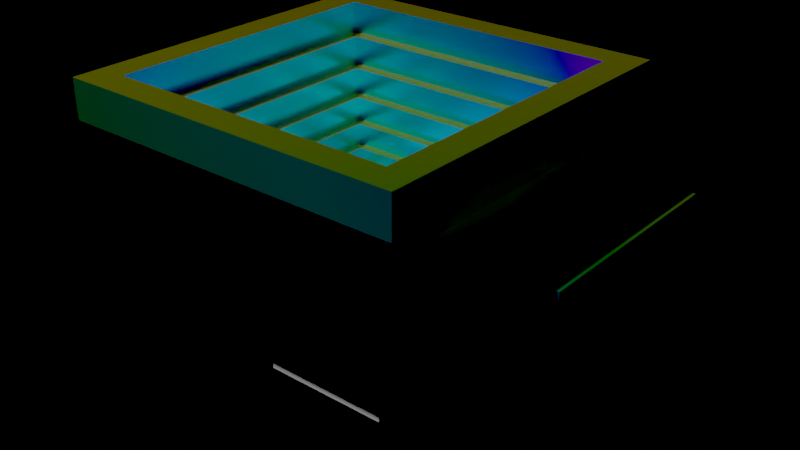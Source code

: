 # Source: bismuth.blend  (saved by Blender 2.80.75; exported with 4.5.12 LTS)
import bpy
from mathutils import Matrix  # noqa: F401  (used for matrix-valued properties, if any)

bpy.ops.wm.read_factory_settings(use_empty=True)
scene = bpy.context.scene
scene.name = 'Scene'

# ---- collections
col_objects = bpy.data.collections.new('Objects'); scene.collection.children.link(col_objects)

# ---- materials (node trees are filled in below, after node groups)
mat_material = bpy.data.materials.new('Material')
mat_material.alpha_threshold = 0.0
mat_material.line_color = (0.0, 0.0, 0.0, 1.0)
mat_material_001 = bpy.data.materials.new('Material.001')
mat_material_001.alpha_threshold = 0.0
mat_material_001.line_color = (0.0, 0.0, 0.0, 1.0)

# ---- material node trees
mat_material.use_nodes = True; mat_material.node_tree.nodes.clear()
_N = mat_material.node_tree.nodes; _L = mat_material.node_tree.links
n0 = _N.new('ShaderNodeOutputMaterial'); n0.name = 'Material Output'; n0.location = (287, 283)
n1 = _N.new('ShaderNodeBsdfPrincipled'); n1.name = 'Principled BSDF'; n1.location = (3, 260)
n1.distribution = 'GGX'
n1.subsurface_method = 'BURLEY'
n1.inputs[1].default_value = 1.0
n1.inputs[2].default_value = 0.2682
n1.inputs[3].default_value = 1.45
n1.inputs[27].default_value = (0.0, 0.0, 0.0, 1.0)
n1.inputs[28].default_value = 1.0
n2 = _N.new('ShaderNodeHueSaturation'); n2.name = 'Hue Saturation Value'; n2.location = (-235, 182)
n3 = _N.new('ShaderNodeValToRGB'); n3.name = 'ColorRamp'; n3.location = (-613, 224)
n3.color_ramp.hue_interpolation = 'FAR'
n3.color_ramp.color_mode = 'HSL'
while len(n3.color_ramp.elements) > 1: n3.color_ramp.elements.remove(n3.color_ramp.elements[-1])
n3.color_ramp.elements[0].position = 0.0; n3.color_ramp.elements[0].color = (1.0, 0.0, 0.869, 1.0)
_e = n3.color_ramp.elements.new(1.0); _e.color = (1.0, 0.0, 0.849, 1.0)
n4 = _N.new('ShaderNodeLayerWeight'); n4.name = 'Layer Weight'; n4.location = (-816, 167)
_L.new(n1.outputs[0], n0.inputs[0])
_L.new(n3.outputs[0], n2.inputs[4])
_L.new(n2.outputs[0], n1.inputs[0])
_L.new(n4.outputs[1], n3.inputs[0])
n0.is_active_output = True
mat_material_001.use_nodes = True; mat_material_001.node_tree.nodes.clear()
_N = mat_material_001.node_tree.nodes; _L = mat_material_001.node_tree.links
n0 = _N.new('ShaderNodeOutputMaterial'); n0.name = 'Material Output'; n0.location = (287, 283)
n1 = _N.new('ShaderNodeBsdfPrincipled'); n1.name = 'Principled BSDF'; n1.location = (3, 260)
n1.distribution = 'GGX'
n1.subsurface_method = 'BURLEY'
n1.inputs[1].default_value = 1.0
n1.inputs[2].default_value = 0.2682
n1.inputs[3].default_value = 1.45
n1.inputs[27].default_value = (0.0, 0.0, 0.0, 1.0)
n1.inputs[28].default_value = 1.0
n2 = _N.new('ShaderNodeHueSaturation'); n2.name = 'Hue Saturation Value'; n2.location = (-235, 182)
n3 = _N.new('ShaderNodeValToRGB'); n3.name = 'ColorRamp'; n3.location = (-613, 224)
n3.color_ramp.hue_interpolation = 'FAR'
n3.color_ramp.color_mode = 'HSL'
while len(n3.color_ramp.elements) > 1: n3.color_ramp.elements.remove(n3.color_ramp.elements[-1])
n3.color_ramp.elements[0].position = 0.0; n3.color_ramp.elements[0].color = (1.0, 0.0, 0.869, 1.0)
_e = n3.color_ramp.elements.new(1.0); _e.color = (1.0, 0.0, 0.849, 1.0)
n4 = _N.new('ShaderNodeLayerWeight'); n4.name = 'Layer Weight'; n4.location = (-816, 167)
_L.new(n1.outputs[0], n0.inputs[0])
_L.new(n3.outputs[0], n2.inputs[4])
_L.new(n2.outputs[0], n1.inputs[0])
_L.new(n4.outputs[1], n3.inputs[0])
n0.is_active_output = True

# ---- world
world_world = bpy.data.worlds.new('World'); scene.world = world_world
world_world.use_nodes = True; world_world.node_tree.nodes.clear()
_N = world_world.node_tree.nodes; _L = world_world.node_tree.links
n0 = _N.new('ShaderNodeOutputWorld'); n0.name = 'World Output'; n0.location = (300, 300)
n1 = _N.new('ShaderNodeBackground'); n1.name = 'Background'; n1.location = (10, 300)
n1.inputs[0].default_value = (0.0, 0.0, 0.0, 1.0)
n1.inputs[1].default_value = 0.0
_L.new(n1.outputs[0], n0.inputs[0])
n0.is_active_output = True
world_world.color = (0.05088, 0.05088, 0.05088)
world_world.use_sun_shadow = False
world_world.sun_shadow_jitter_overblur = 0.0

# ---- lights
light_sun = bpy.data.lights.new('Sun', 'SUN')
light_sun.transmission_factor = 0.0
light_sun.energy = 1.0
light_sun.shadow_soft_size = 0.125

# ---- meshes
me_cube = bpy.data.meshes.new('Cube')
me_cube.from_pydata([(-0.8323, -0.8323, -0.08662), (-0.8323, 0.8323, -0.08662), (0.8323, -0.8323, -0.08662), (0.8323, 0.8323, -0.08662), (-0.8323, -0.8323, 0.08662), (-0.8323, 0.8323, 0.08662), (0.8323, 0.8323, 0.08662), (0.8323, -0.8323, 0.08662), (-1.0, 1.0, -0.08662), (-1.0, -1.0, -0.08662), (-1.0, -1.0, 0.08662), (-1.0, 1.0, 0.08662), (1.0, 1.0, -0.08662), (1.0, 1.0, 0.08662), (1.0, -1.0, -0.08662), (1.0, -1.0, 0.08662)], [], [(9, 10, 11, 8), (8, 11, 13, 12), (12, 13, 15, 14), (14, 15, 10, 9), (1, 5, 4, 0), (0, 4, 7, 2), (1, 0, 9, 8), (4, 5, 11, 10), (3, 1, 8, 12), (5, 6, 13, 11), (2, 3, 12, 14), (6, 7, 15, 13), (0, 2, 14, 9), (7, 4, 10, 15), (3, 6, 5, 1), (2, 7, 6, 3)])
_uv = me_cube.uv_layers.new(name='UVMap')
_uv.uv.foreach_set('vector', [0.375, 0.0, 0.625, 0.0, 0.625, 0.25, 0.375, 0.25, 0.375, 0.25, 0.625, 0.25, 0.625, 0.5, 0.375, 0.5, 0.375, 0.5, 0.625, 0.5, 0.625, 0.75, 0.375, 0.75, 0.375, 0.75, 0.625, 0.75, 0.625, 1.0, 0.375, 1.0, 0.146, 0.521, 0.625, 0.3253, 0.625, 0.9247, 0.146, 0.729, 0.146, 0.729, 0.625, 0.9247, 0.625, 0.7415, 0.354, 0.729, 0.146, 0.521, 0.146, 0.729, 0.125, 0.75, 0.125, 0.5, 0.625, 0.9247, 0.625, 0.3253, 0.625, 0.25, 0.625, 1.0, 0.354, 0.521, 0.146, 0.521, 0.125, 0.5, 0.375, 0.5, 0.625, 0.3253, 0.625, 0.5085, 0.625, 0.5, 0.625, 0.25, 0.354, 0.729, 0.354, 0.521, 0.375, 0.5, 0.375, 0.75, 0.625, 0.5085, 0.625, 0.7415, 0.625, 0.75, 0.625, 0.5, 0.146, 0.729, 0.354, 0.729, 0.375, 0.75, 0.125, 0.75, 0.625, 0.7415, 0.625, 0.9247, 0.625, 1.0, 0.625, 0.75, 0.354, 0.521, 0.625, 0.5085, 0.625, 0.3253, 0.146, 0.521, 0.354, 0.729, 0.625, 0.7415, 0.625, 0.5085, 0.354, 0.521])
me_cube.materials.append(mat_material)
me_cube.use_remesh_preserve_volume = False
me_cube.use_remesh_preserve_attributes = False
me_cube.use_mirror_vertex_groups = False
me_cube.update()
me_cube_001 = bpy.data.meshes.new('Cube.001')
me_cube_001.from_pydata([(-1.0, -1.0, -1.0), (-1.0, -1.0, 1.0), (-1.0, 1.0, -1.0), (-1.0, 1.0, 1.0), (1.0, -1.0, -1.0), (1.0, -1.0, 1.0), (1.0, 1.0, -1.0), (1.0, 1.0, 1.0)], [], [(0, 1, 3, 2), (2, 3, 7, 6), (6, 7, 5, 4), (4, 5, 1, 0), (2, 6, 4, 0), (7, 3, 1, 5)])
_uv = me_cube_001.uv_layers.new(name='UVMap')
_uv.uv.foreach_set('vector', [0.375, 0.0, 0.625, 0.0, 0.625, 0.25, 0.375, 0.25, 0.375, 0.25, 0.625, 0.25, 0.625, 0.5, 0.375, 0.5, 0.375, 0.5, 0.625, 0.5, 0.625, 0.75, 0.375, 0.75, 0.375, 0.75, 0.625, 0.75, 0.625, 1.0, 0.375, 1.0, 0.125, 0.5, 0.375, 0.5, 0.375, 0.75, 0.125, 0.75, 0.625, 0.5, 0.875, 0.5, 0.875, 0.75, 0.625, 0.75])
me_cube_001.use_remesh_preserve_volume = False
me_cube_001.use_remesh_preserve_attributes = False
me_cube_001.use_mirror_vertex_groups = False
me_cube_001.update()
me_cube_005 = bpy.data.meshes.new('Cube.005')
me_cube_005.from_pydata([(-1.0, -1.0, -1.0), (-1.0, -1.0, 1.0), (-1.0, 1.0, -1.0), (-1.0, 1.0, 1.0), (1.0, -1.0, -1.0), (1.0, -1.0, 1.0), (1.0, 1.0, -1.0), (1.0, 1.0, 1.0)], [], [(0, 1, 3, 2), (2, 3, 7, 6), (6, 7, 5, 4), (4, 5, 1, 0), (2, 6, 4, 0), (7, 3, 1, 5)])
_uv = me_cube_005.uv_layers.new(name='UVMap')
_uv.uv.foreach_set('vector', [0.375, 0.0, 0.625, 0.0, 0.625, 0.25, 0.375, 0.25, 0.375, 0.25, 0.625, 0.25, 0.625, 0.5, 0.375, 0.5, 0.375, 0.5, 0.625, 0.5, 0.625, 0.75, 0.375, 0.75, 0.375, 0.75, 0.625, 0.75, 0.625, 1.0, 0.375, 1.0, 0.125, 0.5, 0.375, 0.5, 0.375, 0.75, 0.125, 0.75, 0.625, 0.5, 0.875, 0.5, 0.875, 0.75, 0.625, 0.75])
me_cube_005.use_remesh_preserve_volume = False
me_cube_005.use_remesh_preserve_attributes = False
me_cube_005.use_mirror_vertex_groups = False
me_cube_005.update()
me_cube_004 = bpy.data.meshes.new('Cube.004')
me_cube_004.from_pydata([(-0.8323, -0.8323, -0.08662), (-0.8323, 0.8323, -0.08662), (0.8323, -0.8323, -0.08662), (0.8323, 0.8323, -0.08662), (-0.8323, -0.8323, 0.08662), (-0.8323, 0.8323, 0.08662), (0.8323, 0.8323, 0.08662), (0.8323, -0.8323, 0.08662), (-1.0, 1.0, -0.08662), (-1.0, -1.0, -0.08662), (-1.0, -1.0, 0.08662), (-1.0, 1.0, 0.08662), (1.0, 1.0, -0.08662), (1.0, 1.0, 0.08662), (1.0, -1.0, -0.08662), (1.0, -1.0, 0.08662)], [], [(9, 10, 11, 8), (8, 11, 13, 12), (12, 13, 15, 14), (14, 15, 10, 9), (1, 5, 4, 0), (0, 4, 7, 2), (1, 0, 9, 8), (4, 5, 11, 10), (3, 1, 8, 12), (5, 6, 13, 11), (2, 3, 12, 14), (6, 7, 15, 13), (0, 2, 14, 9), (7, 4, 10, 15), (3, 6, 5, 1), (2, 7, 6, 3)])
_uv = me_cube_004.uv_layers.new(name='UVMap')
_uv.uv.foreach_set('vector', [0.375, 0.0, 0.625, 0.0, 0.625, 0.25, 0.375, 0.25, 0.375, 0.25, 0.625, 0.25, 0.625, 0.5, 0.375, 0.5, 0.375, 0.5, 0.625, 0.5, 0.625, 0.75, 0.375, 0.75, 0.375, 0.75, 0.625, 0.75, 0.625, 1.0, 0.375, 1.0, 0.146, 0.521, 0.625, 0.3253, 0.625, 0.9247, 0.146, 0.729, 0.146, 0.729, 0.625, 0.9247, 0.625, 0.7415, 0.354, 0.729, 0.146, 0.521, 0.146, 0.729, 0.125, 0.75, 0.125, 0.5, 0.625, 0.9247, 0.625, 0.3253, 0.625, 0.25, 0.625, 1.0, 0.354, 0.521, 0.146, 0.521, 0.125, 0.5, 0.375, 0.5, 0.625, 0.3253, 0.625, 0.5085, 0.625, 0.5, 0.625, 0.25, 0.354, 0.729, 0.354, 0.521, 0.375, 0.5, 0.375, 0.75, 0.625, 0.5085, 0.625, 0.7415, 0.625, 0.75, 0.625, 0.5, 0.146, 0.729, 0.354, 0.729, 0.375, 0.75, 0.125, 0.75, 0.625, 0.7415, 0.625, 0.9247, 0.625, 1.0, 0.625, 0.75, 0.354, 0.521, 0.625, 0.5085, 0.625, 0.3253, 0.146, 0.521, 0.354, 0.729, 0.625, 0.7415, 0.625, 0.5085, 0.354, 0.521])
me_cube_004.materials.append(mat_material_001)
me_cube_004.use_remesh_preserve_volume = False
me_cube_004.use_remesh_preserve_attributes = False
me_cube_004.use_mirror_vertex_groups = False
me_cube_004.update()

# ---- objects
ob_cube = bpy.data.objects.new('Cube', me_cube)
ob_array_reference = bpy.data.objects.new('Array Reference', me_cube_001)
ob_sun = bpy.data.objects.new('Sun', light_sun)
ob_array_reference_001 = bpy.data.objects.new('Array Reference.001', me_cube_005)
ob_cube_001 = bpy.data.objects.new('Cube.001', me_cube_004)

# ---- transforms, parenting, visibility, modifiers, constraints
ob_cube.location = (0.0, 0.0, 0.0)
ob_cube.lineart.crease_threshold = 0.0
_m = ob_cube.modifiers.new('Array', 'ARRAY')
_m.count = 12
_m.constant_offset_displace = (0.0, 0.0, 0.0)
_m.use_relative_offset = False
_m.relative_offset_displace = (0.0, 0.0, 0.3)
_m.use_object_offset = True
_m.offset_object = ob_array_reference
ob_array_reference.location = (0.0, 0.0, 0.1438)
ob_array_reference.scale = (1.1, 1.1, 1.1)
ob_array_reference.lineart.crease_threshold = 0.0
ob_sun.location = (1.085, -4.926, 5.835)
ob_sun.rotation_euler = (0.446, -0.1635, -0.3128)
ob_sun.lineart.crease_threshold = 0.0
ob_array_reference_001.location = (-2.466, -2.324, 0.807)
ob_array_reference_001.scale = (1.651, 1.651, 2.103)
ob_array_reference_001.lineart.crease_threshold = 0.0
ob_cube_001.location = (-2.466, -2.324, 0.5321)
ob_cube_001.scale = (1.501, 1.501, 1.912)
ob_cube_001.lineart.crease_threshold = 0.0
_m = ob_cube_001.modifiers.new('Array', 'ARRAY')
_m.count = 12
_m.constant_offset_displace = (0.0, 0.0, 0.0)
_m.use_relative_offset = False
_m.relative_offset_displace = (0.0, 0.0, 0.3)
_m.use_object_offset = True
_m.offset_object = ob_array_reference_001

# ---- collection membership
scene.collection.objects.link(ob_cube)
scene.collection.objects.link(ob_array_reference)
scene.collection.objects.link(ob_sun)
scene.collection.objects.link(ob_array_reference_001)
scene.collection.objects.link(ob_cube_001)

# ---- scene / render settings (as saved in the file)
scene.frame_start = 1; scene.frame_end = 60; scene.frame_set(1)
scene.render.engine = 'CYCLES'
scene.render.fps = 30
scene.cycles.feature_set = 'EXPERIMENTAL'
scene.cycles.use_denoising = False
scene.cycles.samples = 512
scene.cycles.sampling_pattern = 'TABULATED_SOBOL'
scene.cycles.use_adaptive_sampling = False
scene.cycles.use_light_tree = False
scene.view_settings.view_transform = 'Filmic Log'
bpy.context.view_layer.update()

# ---- added for rendering (the .blend has no active camera): camera
cam_auto = bpy.data.cameras.new('AutoCamera')
cam_auto.lens = 50.0
cam_auto.sensor_width = 36.0
cam_auto.clip_end = 1000.0
ob_auto_camera = bpy.data.objects.new('AutoCamera', cam_auto)
scene.collection.objects.link(ob_auto_camera)
ob_auto_camera.location = (12.2779, -18.9482, 13.7824)
ob_auto_camera.rotation_euler = (1.09748, -7.21219e-08, 0.694738)
scene.camera = ob_auto_camera
bpy.context.view_layer.update()
